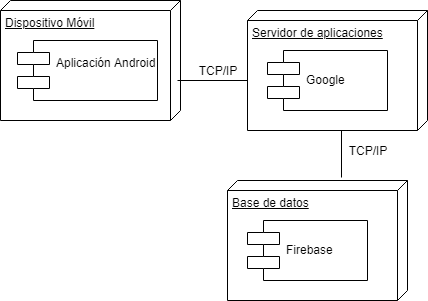

The diagram above was exported from draw.io. Its source (the exported page's mxGraphModel, read from the mxfile embedded in the PNG):
<mxGraphModel dx="868" dy="484" grid="1" gridSize="10" guides="1" tooltips="1" connect="1" arrows="1" fold="1" page="1" pageScale="1" pageWidth="827" pageHeight="1169" math="0" shadow="0">
  <root>
    <mxCell id="QTLgpB6Yb7P_InmvqynT-0" />
    <mxCell id="QTLgpB6Yb7P_InmvqynT-1" parent="QTLgpB6Yb7P_InmvqynT-0" />
    <mxCell id="oc_rGRuzfdNZEJLS4bpv-0" value="Dispositivo Móvil" style="verticalAlign=top;align=left;spacingTop=8;spacingLeft=2;spacingRight=12;shape=cube;size=10;direction=south;fontStyle=4;html=1;" parent="QTLgpB6Yb7P_InmvqynT-1" vertex="1">
      <mxGeometry x="323" y="580" width="180" height="120" as="geometry" />
    </mxCell>
    <mxCell id="oc_rGRuzfdNZEJLS4bpv-1" value="Aplicación Android&#10;" style="shape=component;align=left;spacingLeft=36;" parent="QTLgpB6Yb7P_InmvqynT-1" vertex="1">
      <mxGeometry x="340" y="620" width="140" height="60" as="geometry" />
    </mxCell>
    <mxCell id="oc_rGRuzfdNZEJLS4bpv-2" value="Servidor de aplicaciones&lt;br&gt;" style="verticalAlign=top;align=left;spacingTop=8;spacingLeft=2;spacingRight=12;shape=cube;size=10;direction=south;fontStyle=4;html=1;" parent="QTLgpB6Yb7P_InmvqynT-1" vertex="1">
      <mxGeometry x="570" y="590" width="180" height="120" as="geometry" />
    </mxCell>
    <mxCell id="oc_rGRuzfdNZEJLS4bpv-3" value="Base de datos" style="verticalAlign=top;align=left;spacingTop=8;spacingLeft=2;spacingRight=12;shape=cube;size=10;direction=south;fontStyle=4;html=1;" parent="QTLgpB6Yb7P_InmvqynT-1" vertex="1">
      <mxGeometry x="550" y="760" width="180" height="120" as="geometry" />
    </mxCell>
    <mxCell id="oc_rGRuzfdNZEJLS4bpv-4" value="Firebase" style="shape=component;align=left;spacingLeft=36;" parent="QTLgpB6Yb7P_InmvqynT-1" vertex="1">
      <mxGeometry x="570" y="800" width="120" height="60" as="geometry" />
    </mxCell>
    <mxCell id="oc_rGRuzfdNZEJLS4bpv-5" value="Google" style="shape=component;align=left;spacingLeft=36;" parent="QTLgpB6Yb7P_InmvqynT-1" vertex="1">
      <mxGeometry x="590" y="630" width="120" height="60" as="geometry" />
    </mxCell>
    <mxCell id="oc_rGRuzfdNZEJLS4bpv-8" value="" style="endArrow=none;html=1;edgeStyle=orthogonalEdgeStyle;" parent="QTLgpB6Yb7P_InmvqynT-1" edge="1">
      <mxGeometry relative="1" as="geometry">
        <mxPoint x="500" y="660" as="sourcePoint" />
        <mxPoint x="570" y="660" as="targetPoint" />
        <Array as="points">
          <mxPoint x="570" y="660" />
          <mxPoint x="570" y="660" />
        </Array>
      </mxGeometry>
    </mxCell>
    <mxCell id="oc_rGRuzfdNZEJLS4bpv-15" value="TCP/IP" style="text;html=1;strokeColor=none;fillColor=none;align=center;verticalAlign=middle;whiteSpace=wrap;rounded=0;" parent="QTLgpB6Yb7P_InmvqynT-1" vertex="1">
      <mxGeometry x="520" y="640" width="40" height="20" as="geometry" />
    </mxCell>
    <mxCell id="oc_rGRuzfdNZEJLS4bpv-19" value="" style="endArrow=none;html=1;edgeStyle=orthogonalEdgeStyle;entryX=-0.025;entryY=0.367;entryDx=0;entryDy=0;entryPerimeter=0;" parent="QTLgpB6Yb7P_InmvqynT-1" target="oc_rGRuzfdNZEJLS4bpv-3" edge="1">
      <mxGeometry relative="1" as="geometry">
        <mxPoint x="664" y="710" as="sourcePoint" />
        <mxPoint x="710" y="709" as="targetPoint" />
        <Array as="points">
          <mxPoint x="664" y="710" />
        </Array>
      </mxGeometry>
    </mxCell>
    <mxCell id="oc_rGRuzfdNZEJLS4bpv-20" value="TCP/IP" style="text;html=1;strokeColor=none;fillColor=none;align=center;verticalAlign=middle;whiteSpace=wrap;rounded=0;" parent="QTLgpB6Yb7P_InmvqynT-1" vertex="1">
      <mxGeometry x="670" y="720" width="40" height="20" as="geometry" />
    </mxCell>
  </root>
</mxGraphModel>